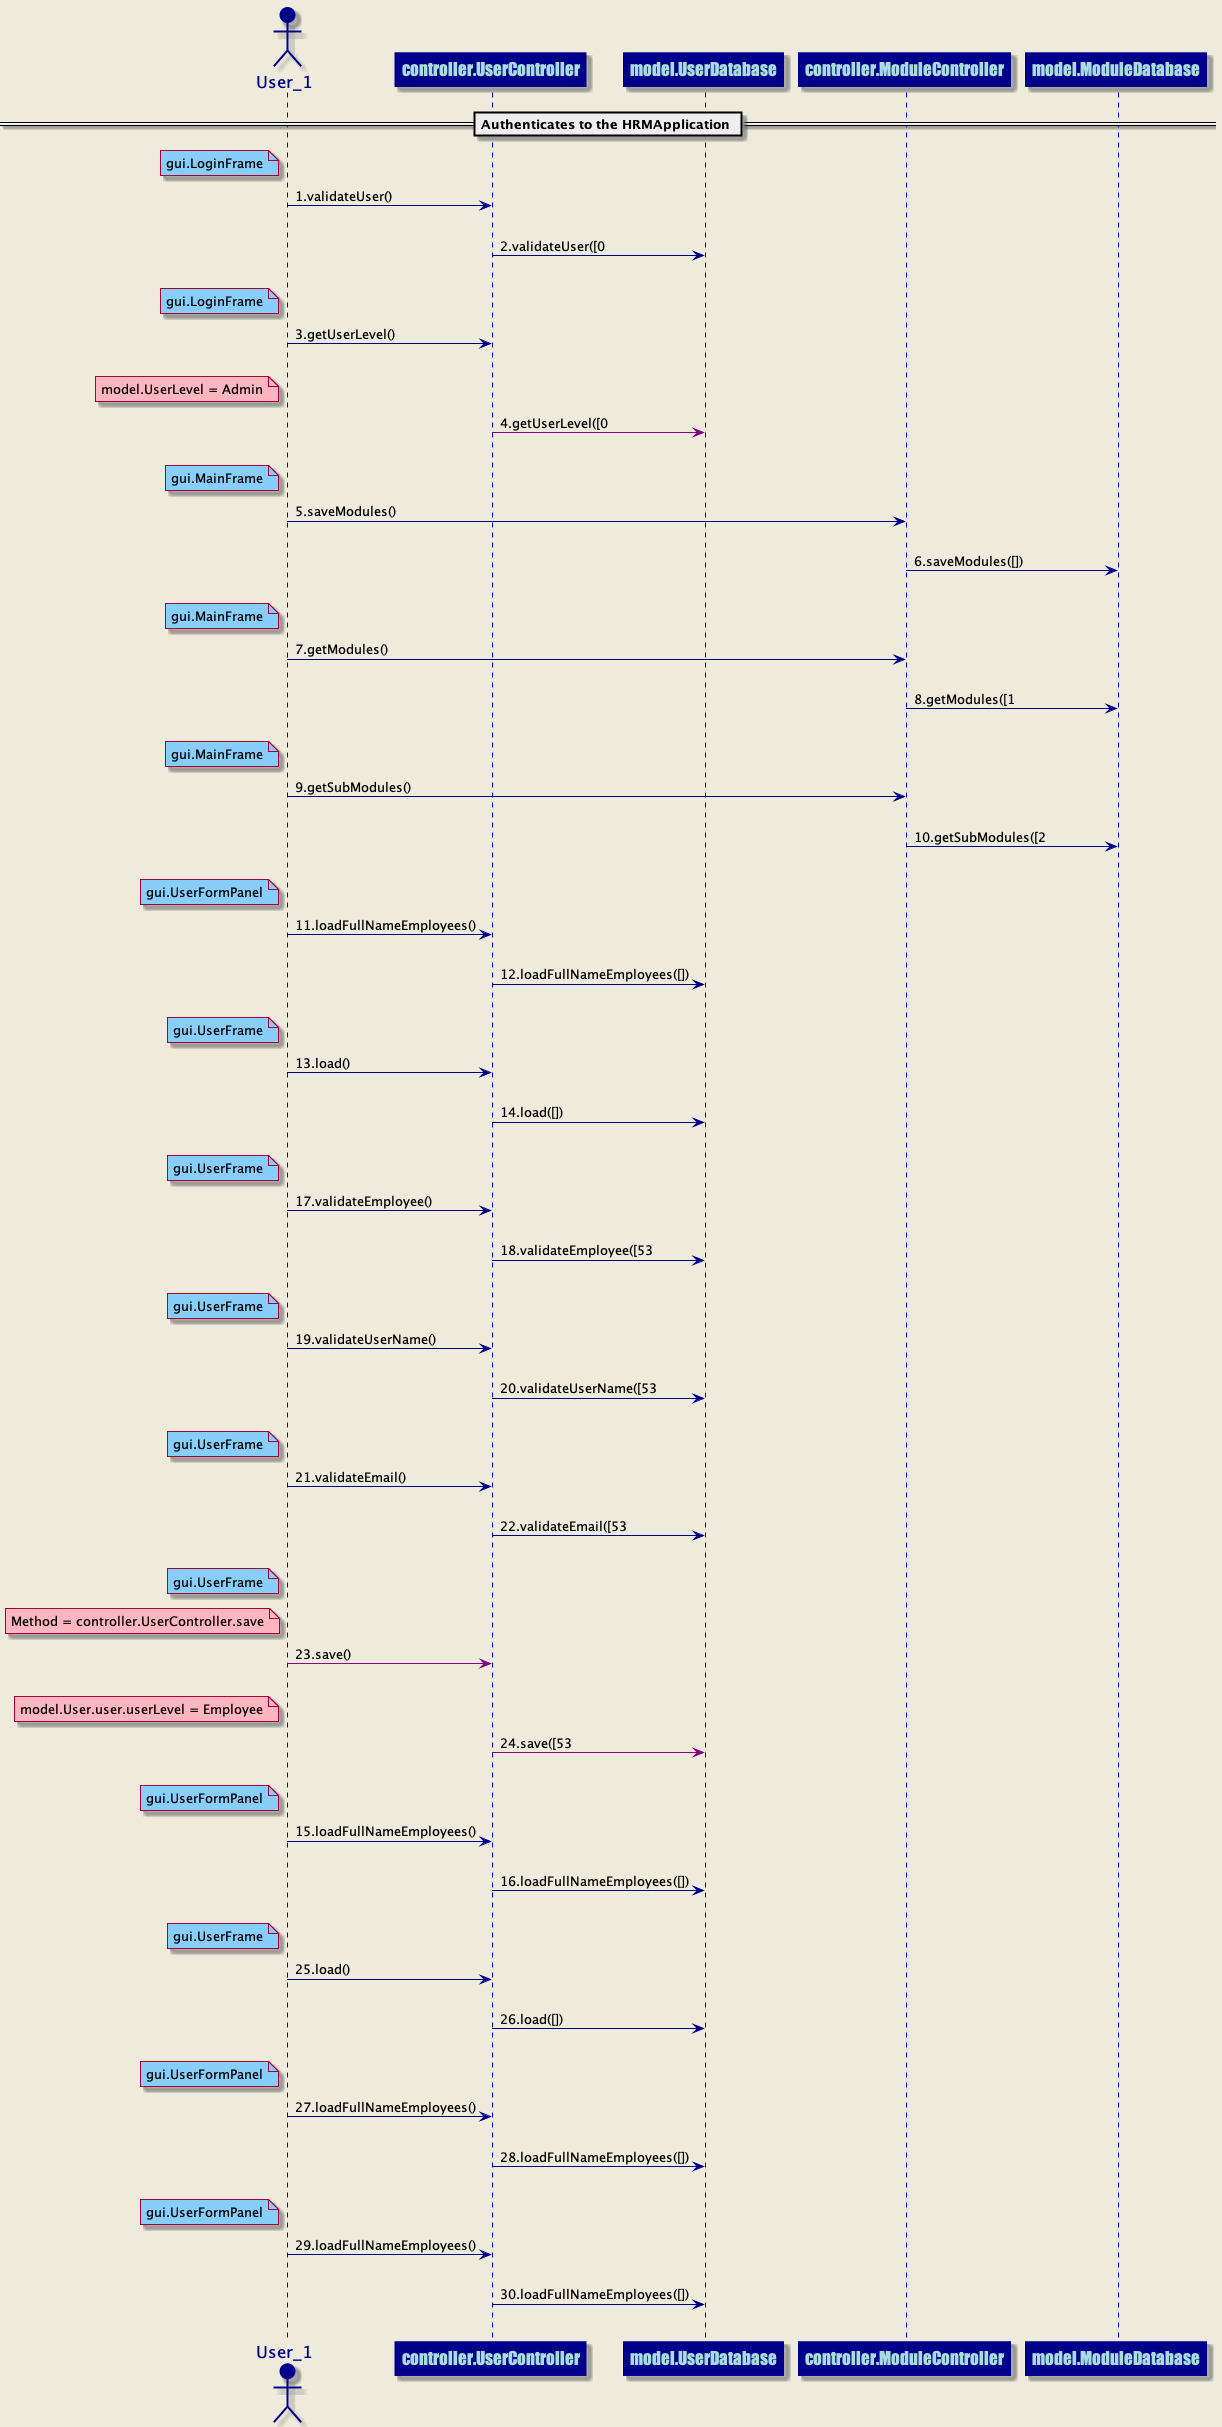

The diagram above was rendered by PlantUML. Its source (embedded in the PNG):
@startuml
skinparam backgroundColor #EEEBDC
skinparam sequence {
ArrowColor DarkBlue
ActorBorderColor DarkBlue
LifeLineBorderColor blue
LifeLineBackgroundColor DarkBlue
ParticipantBorderColor DarkBlue
ParticipantBackgroundColor DarkBlue
ParticipantFontName Impact
ParticipantFontSize 17
ParticipantFontColor #A9DCDF
ActorBackgroundColor DarkBlue
ActorFontColor DarkBlue
ActorFontSize 17
ActorFontName Aapex
}
== Authenticates to the HRMApplication ==
actor User_1 order 1
participant controller.UserController order 2
note left of User_1 #lightskyblue 
gui.LoginFrame
end note
User_1 ->controller.UserController: 1.validateUser()
||20||
participant controller.UserController order 3
participant model.UserDatabase order 4
controller.UserController ->model.UserDatabase: 2.validateUser([0
||20||
actor User_1 order 5
participant controller.UserController order 6
note left of User_1 #lightskyblue 
gui.LoginFrame
end note
User_1 ->controller.UserController: 3.getUserLevel()
||20||
participant controller.UserController order 7
participant model.UserDatabase order 8
note left of User_1 #lightpink
model.UserLevel = Admin
end note
controller.UserController -[#purple]>model.UserDatabase: 4.getUserLevel([0
||20||
actor User_1 order 9
participant controller.ModuleController order 10
note left of User_1 #lightskyblue 
gui.MainFrame
end note
User_1 ->controller.ModuleController: 5.saveModules()
||20||
participant controller.ModuleController order 11
participant model.ModuleDatabase order 12
controller.ModuleController ->model.ModuleDatabase: 6.saveModules([])
||20||
actor User_1 order 13
participant controller.ModuleController order 14
note left of User_1 #lightskyblue 
gui.MainFrame
end note
User_1 ->controller.ModuleController: 7.getModules()
||20||
participant controller.ModuleController order 15
participant model.ModuleDatabase order 16
controller.ModuleController ->model.ModuleDatabase: 8.getModules([1
||20||
actor User_1 order 17
participant controller.ModuleController order 18
note left of User_1 #lightskyblue 
gui.MainFrame
end note
User_1 ->controller.ModuleController: 9.getSubModules()
||20||
participant controller.ModuleController order 19
participant model.ModuleDatabase order 20
controller.ModuleController ->model.ModuleDatabase: 10.getSubModules([2
||20||
actor User_1 order 21
participant controller.UserController order 22
note left of User_1 #lightskyblue 
gui.UserFormPanel
end note
User_1 ->controller.UserController: 11.loadFullNameEmployees()
||20||
participant controller.UserController order 23
participant model.UserDatabase order 24
controller.UserController ->model.UserDatabase: 12.loadFullNameEmployees([])
||20||
actor User_1 order 25
participant controller.UserController order 26
note left of User_1 #lightskyblue 
gui.UserFrame
end note
User_1 ->controller.UserController: 13.load()
||20||
participant controller.UserController order 27
participant model.UserDatabase order 28
controller.UserController ->model.UserDatabase: 14.load([])
||20||
actor User_1 order 33
participant controller.UserController order 34
note left of User_1 #lightskyblue 
gui.UserFrame
end note
User_1 ->controller.UserController: 17.validateEmployee()
||20||
participant controller.UserController order 35
participant model.UserDatabase order 36
controller.UserController ->model.UserDatabase: 18.validateEmployee([53
||20||
actor User_1 order 37
participant controller.UserController order 38
note left of User_1 #lightskyblue 
gui.UserFrame
end note
User_1 ->controller.UserController: 19.validateUserName()
||20||
participant controller.UserController order 39
participant model.UserDatabase order 40
controller.UserController ->model.UserDatabase: 20.validateUserName([53
||20||
actor User_1 order 41
participant controller.UserController order 42
note left of User_1 #lightskyblue 
gui.UserFrame
end note
User_1 ->controller.UserController: 21.validateEmail()
||20||
participant controller.UserController order 43
participant model.UserDatabase order 44
controller.UserController ->model.UserDatabase: 22.validateEmail([53
||20||
actor User_1 order 45
participant controller.UserController order 46
note left of User_1 #lightskyblue 
gui.UserFrame
end note
note left of User_1 #lightpink
Method = controller.UserController.save
end note
User_1 -[#purple]>controller.UserController: 23.save()
||20||
participant controller.UserController order 47
participant model.UserDatabase order 48
note left of User_1 #lightpink
model.User.user.userLevel = Employee
end note
controller.UserController -[#purple]>model.UserDatabase: 24.save([53
||20||
actor User_1 order 29
participant controller.UserController order 30
note left of User_1 #lightskyblue 
gui.UserFormPanel
end note
User_1 ->controller.UserController: 15.loadFullNameEmployees()
||20||
participant controller.UserController order 31
participant model.UserDatabase order 32
controller.UserController ->model.UserDatabase: 16.loadFullNameEmployees([])
||20||
actor User_1 order 49
participant controller.UserController order 50
note left of User_1 #lightskyblue 
gui.UserFrame
end note
User_1 ->controller.UserController: 25.load()
||20||
participant controller.UserController order 51
participant model.UserDatabase order 52
controller.UserController ->model.UserDatabase: 26.load([])
||20||
actor User_1 order 53
participant controller.UserController order 54
note left of User_1 #lightskyblue 
gui.UserFormPanel
end note
User_1 ->controller.UserController: 27.loadFullNameEmployees()
||20||
participant controller.UserController order 55
participant model.UserDatabase order 56
controller.UserController ->model.UserDatabase: 28.loadFullNameEmployees([])
||20||
actor User_1 order 57
participant controller.UserController order 58
note left of User_1 #lightskyblue 
gui.UserFormPanel
end note
User_1 ->controller.UserController: 29.loadFullNameEmployees()
||20||
participant controller.UserController order 59
participant model.UserDatabase order 60
controller.UserController ->model.UserDatabase: 30.loadFullNameEmployees([])
||20||
@enduml